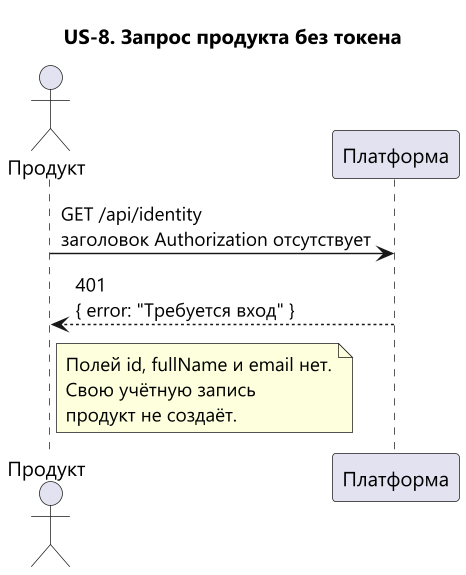

The diagram above was rendered by PlantUML. Its source (embedded in the PNG):
@startuml sequence-identity-error
skinparam defaultFontName Segoe UI
skinparam dpi 140
title US-8. Запрос продукта без токена

actor "Продукт" as product
participant "Платформа" as api

product -> api : GET /api/identity\nзаголовок Authorization отсутствует
api --> product : 401\n{ error: "Требуется вход" }
note right of product
  Полей id, fullName и email нет.
  Свою учётную запись
  продукт не создаёт.
end note
@enduml